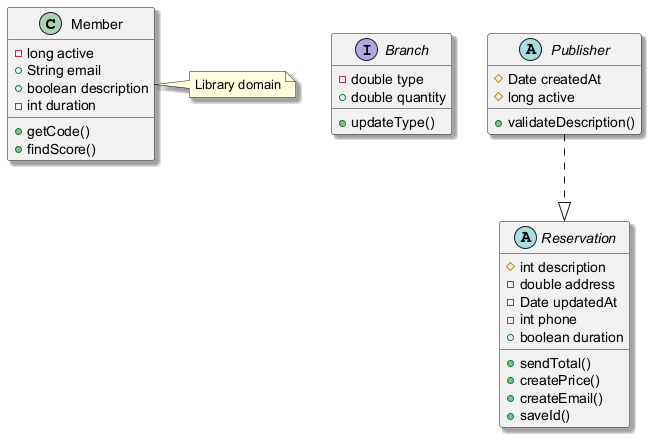

The diagram above was rendered by PlantUML. Its source (embedded in the PNG):
@startuml
skinparam shadowing true
class Member {
  -long active
  +String email
  +boolean description
  -int duration
  +getCode()
  +findScore()
}
interface Branch {
  -double type
  +double quantity
  +updateType()
}
abstract class Publisher {
  #Date createdAt
  #long active
  +validateDescription()
}
abstract class Reservation {
  #int description
  -double address
  -Date updatedAt
  -int phone
  +boolean duration
  +sendTotal()
  +createPrice()
  +createEmail()
  +saveId()
}
Publisher ..|> Reservation
note right of Member : Library domain
@enduml